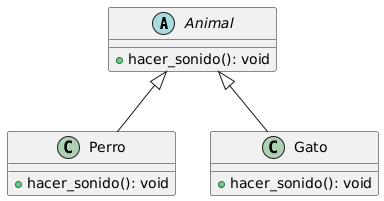

The diagram above was rendered by PlantUML. Its source (embedded in the PNG):
@startuml
abstract class Animal {
  +hacer_sonido(): void
}

class Perro {
  +hacer_sonido(): void
}

class Gato {
  +hacer_sonido(): void
}

Animal <|-- Perro
Animal <|-- Gato
@enduml